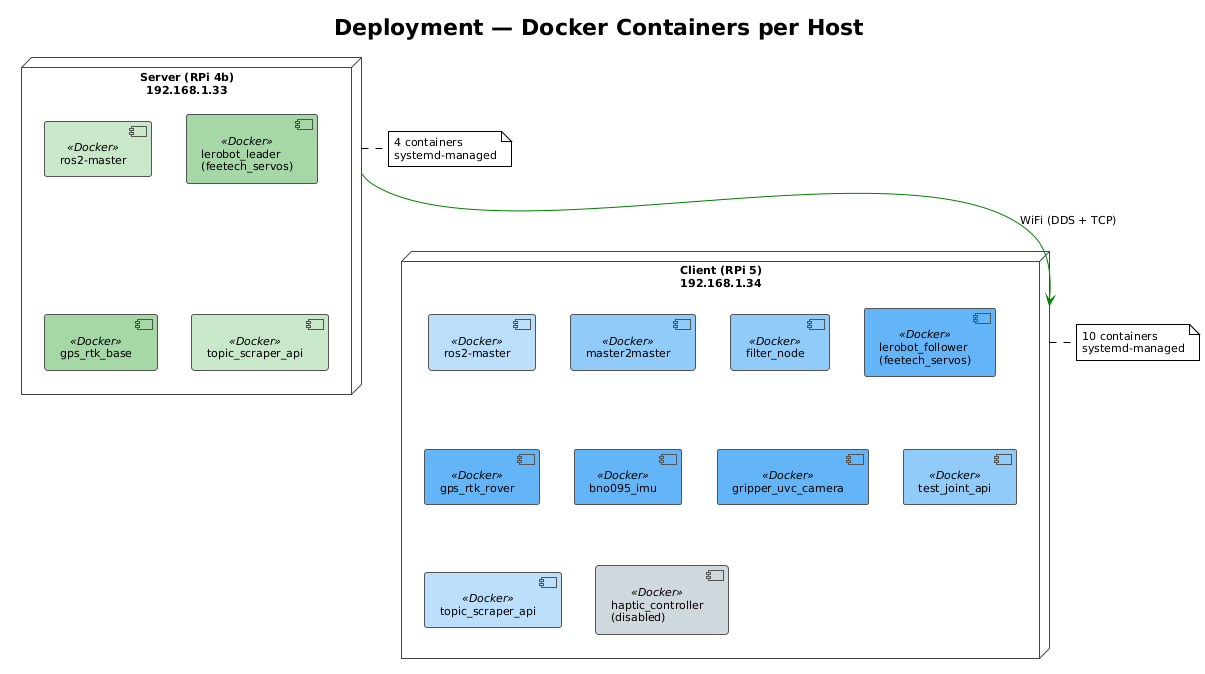

The diagram above was rendered by PlantUML. Its source (embedded in the PNG):
@startuml deployment
!theme plain
skinparam backgroundColor white
skinparam defaultFontSize 11
skinparam nodeBorderColor #444
skinparam componentBorderColor #555

title Deployment — Docker Containers per Host

node "Server (RPi 4b)\n192.168.1.33" as server {
  component "ros2-master" as sm <<Docker>> #C8E6C9
  component "lerobot_leader\n(feetech_servos)" as sl <<Docker>> #A5D6A7
  component "gps_rtk_base" as sg <<Docker>> #A5D6A7
  component "topic_scraper_api" as ss <<Docker>> #C8E6C9
}

node "Client (RPi 5)\n192.168.1.34" as client {
  component "ros2-master" as cm <<Docker>> #BBDEFB
  component "master2master" as cmm <<Docker>> #90CAF9
  component "filter_node" as cf <<Docker>> #90CAF9
  component "lerobot_follower\n(feetech_servos)" as clf <<Docker>> #64B5F6
  component "gps_rtk_rover" as cg <<Docker>> #64B5F6
  component "bno095_imu" as ci <<Docker>> #64B5F6
  component "gripper_uvc_camera" as cc <<Docker>> #64B5F6
  component "test_joint_api" as ct <<Docker>> #90CAF9
  component "topic_scraper_api" as cs <<Docker>> #BBDEFB
  component "haptic_controller\n(disabled)" as ch <<Docker>> #CFD8DC
}

server -[#green]-> client : WiFi (DDS + TCP)

note right of server
  4 containers
  systemd-managed
end note

note right of client
  10 containers
  systemd-managed
end note

@enduml